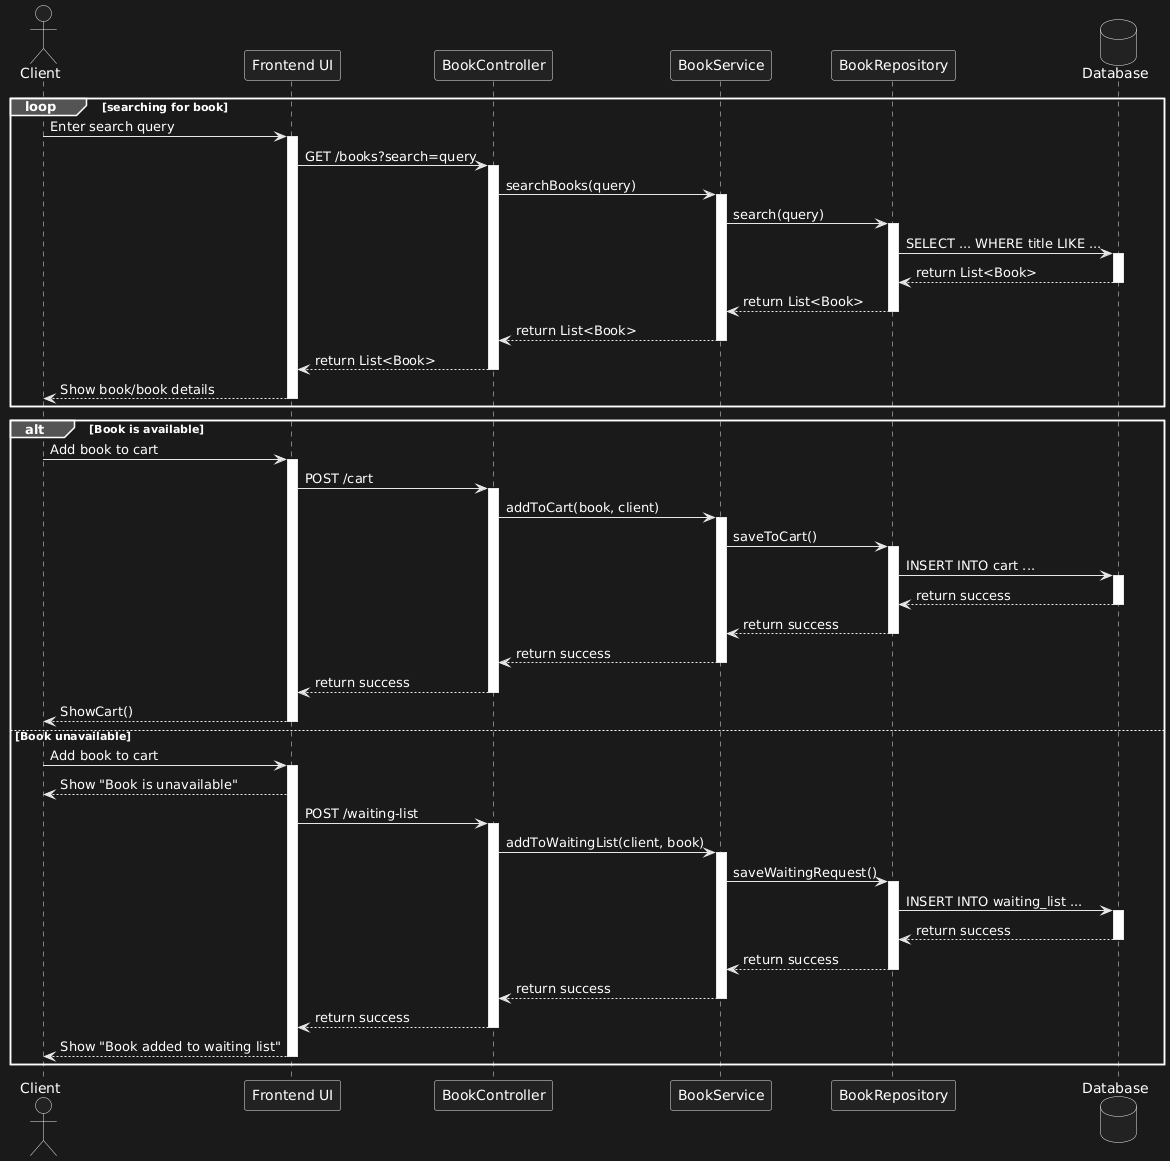

The diagram above was rendered by PlantUML. Its source (embedded in the PNG):
@startuml
actor Client
participant "Frontend UI" as UI
participant "BookController" as Controller
participant "BookService" as Service
participant "BookRepository" as Repository
database "Database" as DB

loop searching for book
    Client -> UI: Enter search query
    activate UI
    UI -> Controller: GET /books?search=query
    activate Controller
    Controller -> Service: searchBooks(query)
    activate Service
    Service -> Repository: search(query)
    activate Repository
    Repository -> DB: SELECT ... WHERE title LIKE ...
    activate DB
    DB --> Repository: return List<Book>
    deactivate DB
    Repository --> Service: return List<Book>
    deactivate Repository
    Service --> Controller: return List<Book>
    deactivate Service
    Controller --> UI: return List<Book>
    deactivate Controller
    UI --> Client: Show book/book details
    deactivate UI
end

alt Book is available
    Client -> UI: Add book to cart
    activate UI
    UI -> Controller: POST /cart
    activate Controller
    Controller -> Service: addToCart(book, client)
    activate Service
    Service -> Repository: saveToCart()
    activate Repository
    Repository -> DB: INSERT INTO cart ...
    activate DB
    DB --> Repository: return success
    deactivate DB
    Repository --> Service: return success
    deactivate Repository
    Service --> Controller: return success
    deactivate Service
    Controller --> UI: return success
    deactivate Controller

    UI --> Client: ShowCart()
    deactivate UI

else Book unavailable
    Client -> UI: Add book to cart
    activate UI
    UI --> Client: Show "Book is unavailable"
    UI -> Controller: POST /waiting-list
    activate Controller
    Controller -> Service: addToWaitingList(client, book)
    activate Service
    Service -> Repository: saveWaitingRequest()
    activate Repository
    Repository -> DB: INSERT INTO waiting_list ...
    activate DB
    DB --> Repository: return success
    deactivate DB
    Repository --> Service: return success
    deactivate Repository
    Service --> Controller: return success
    deactivate Service
    Controller --> UI: return success
    deactivate Controller

    UI --> Client: Show "Book added to waiting list"
    deactivate UI
end
@enduml